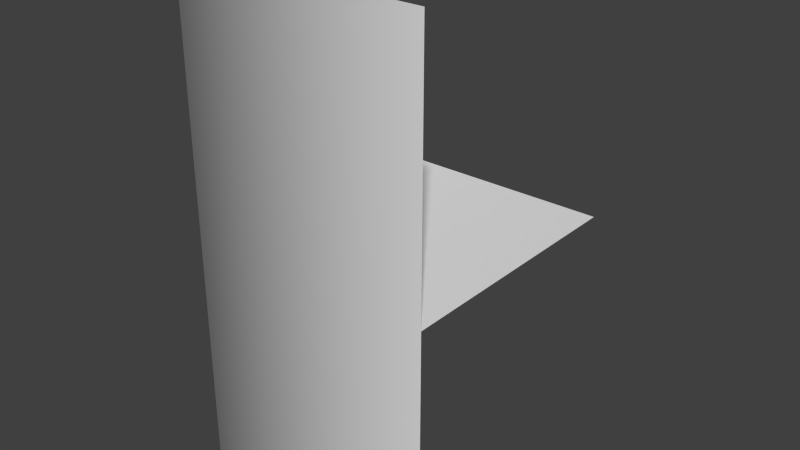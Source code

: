 # Source: backgroudNegatives.blend  (saved by Blender 2.66.0; exported with 4.5.12 LTS)
import bpy
from mathutils import Matrix  # noqa: F401  (used for matrix-valued properties, if any)

bpy.ops.wm.read_factory_settings(use_empty=True)
scene = bpy.context.scene
scene.name = 'Scene'

# ---- collections
col_collection_1 = bpy.data.collections.new('Collection 1'); scene.collection.children.link(col_collection_1)

# ---- materials (node trees are filled in below, after node groups)
mat_material = bpy.data.materials.new('Material')
mat_material.alpha_threshold = 0.0
mat_material.use_transparent_shadow = False
mat_material.roughness = 0.5
mat_material.line_color = (0.0, 0.0, 0.0, 1.0)

# ---- material node trees

# ---- world
world_world = bpy.data.worlds.new('World'); scene.world = world_world
world_world.color = (0.05088, 0.05088, 0.05088)
world_world.use_sun_shadow = False
world_world.sun_shadow_jitter_overblur = 0.0
world_world.cycles.sampling_method = 'MANUAL'
world_world.cycles.sample_map_resolution = 256

# ---- meshes
me_cube = bpy.data.meshes.new('Cube')
me_cube.from_pydata([(1.0, 1.0, -1.0), (1.0, -1.0, -1.0), (-1.0, -1.0, -1.0), (-1.0, 1.0, -1.0), (1.0, -1.0, 1.0), (-1.0, -1.0, 1.0), (-1.0, 1.0, 1.0), (1.0, -1.0, -3.0), (-1.0, -1.0, -3.0), (-1.0, 1.0, -3.0)], [], [(0, 1, 2, 3), (7, 4, 5, 8), (8, 5, 6, 9)])
me_cube.polygons.foreach_set('use_smooth', [True] * 3)
_uv = me_cube.uv_layers.new(name='UVMap')
_uv.uv.foreach_set('vector', [0.0001, 0.6667, 9.996e-05, 0.9999, 0.3333, 0.9999, 0.3333, 0.6667, 9.996e-05, 0.0001, 0.0001004, 0.6665, 0.3333, 0.6665, 0.3333, 9.996e-05, 0.3333, 9.996e-05, 0.3333, 0.6665, 0.6665, 0.6665, 0.6665, 9.996e-05])
me_cube.materials.append(mat_material)
me_cube.use_remesh_preserve_volume = False
me_cube.use_remesh_preserve_attributes = False
me_cube.use_mirror_vertex_groups = False
me_cube.update()

# ---- objects
ob_cube = bpy.data.objects.new('Cube', me_cube)

# ---- transforms, parenting, visibility, modifiers, constraints
ob_cube.location = (0.0, 0.0, 0.0)
ob_cube.lock_rotations_4d = False
ob_cube.empty_display_type = 'ARROWS'
ob_cube.lineart.crease_threshold = 0.0

# ---- collection membership
col_collection_1.objects.link(ob_cube)

# ---- scene / render settings (as saved in the file)
scene.frame_start = 1; scene.frame_end = 250; scene.frame_set(1)
scene.render.engine = 'BLENDER_EEVEE_NEXT'
scene.render.image_settings.color_mode = 'RGB'
scene.render.image_settings.compression = 90
scene.render.resolution_percentage = 50
scene.render.dither_intensity = 0.0
scene.render.bake_margin = 2
scene.cycles.use_denoising = False
scene.cycles.samples = 10
scene.cycles.sampling_pattern = 'TABULATED_SOBOL'
scene.cycles.light_sampling_threshold = 0.0
scene.cycles.use_adaptive_sampling = False
scene.cycles.use_light_tree = False
scene.cycles.blur_glossy = 0.0
scene.cycles.volume_bounces = 1
scene.cycles.pixel_filter_type = 'GAUSSIAN'
scene.cycles.sample_clamp_indirect = 0.0
scene.view_settings.view_transform = 'Standard'
bpy.context.view_layer.update()

# ---- added for rendering (the .blend has no active camera and no usable light): camera, sun
cam_auto = bpy.data.cameras.new('AutoCamera')
cam_auto.lens = 50.0
cam_auto.sensor_width = 36.0
cam_auto.clip_end = 1000.0
ob_auto_camera = bpy.data.objects.new('AutoCamera', cam_auto)
scene.collection.objects.link(ob_auto_camera)
ob_auto_camera.location = (4.53266, -5.43919, 2.62613)
ob_auto_camera.rotation_euler = (1.09748, -7.21219e-08, 0.694738)
scene.camera = ob_auto_camera
light_auto_sun = bpy.data.lights.new('AutoSun', 'SUN')
light_auto_sun.energy = 3.0
light_auto_sun.angle = 0.0523599
ob_auto_sun = bpy.data.objects.new('AutoSun', light_auto_sun)
scene.collection.objects.link(ob_auto_sun)
ob_auto_sun.rotation_euler = (0.872665, 0.174533, 0.523599)
bpy.context.view_layer.update()
